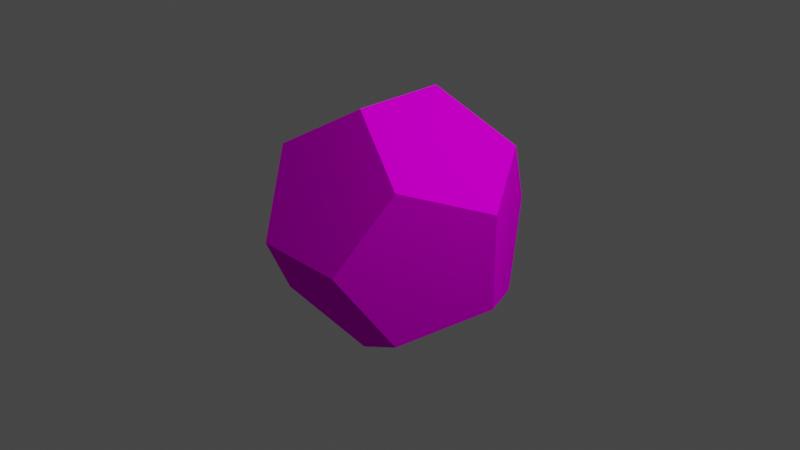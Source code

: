 # Source: blueCube.blend  (saved by Blender 3.4.6; exported with 4.5.12 LTS)
import bpy
from mathutils import Matrix  # noqa: F401  (used for matrix-valued properties, if any)

bpy.ops.wm.read_factory_settings(use_empty=True)
scene = bpy.context.scene
scene.name = 'Scene'

# ---- collections
col_collection = bpy.data.collections.new('Collection'); scene.collection.children.link(col_collection)

# ---- images (referenced by path relative to the original .blend; pixels are not part of the script)
import os
ASSET_DIR = os.environ.get("B2B_ASSET_DIR", "")  # directory of the original .blend (textures are referenced by path, not embedded)
HERE = os.path.dirname(os.path.abspath(__file__))  # packed textures are extracted next to this script under _unpacked/

def load_image(name, relpath, width, height, colorspace="sRGB"):
    """Load a texture the original file referenced (path relative to the .blend, or extracted next to this script)."""
    p = next((c for c in (os.path.join(HERE, relpath), os.path.join(ASSET_DIR, relpath)) if relpath and os.path.exists(c)), "")
    if p:
        img = bpy.data.images.load(p, check_existing=True)
        img.name = name
    else:  # same state as the original file: an image datablock whose file is absent (Cycles renders it pink)
        img = bpy.data.images.new(name, width, height)
        img.source = "FILE"
        img.filepath = "//" + (relpath or name)
    img.colorspace_settings.name = colorspace
    return img
img_bluecube_png = load_image('blueCube.png', 'blueCube.png', 1024, 1024, 'sRGB')

# ---- materials (node trees are filled in below, after node groups)
mat_scene___root = bpy.data.materials.new('Scene_-_Root')
mat_scene___root.use_transparent_shadow = False
mat_scene___root.roughness = 1.0

# ---- material node trees
mat_scene___root.use_nodes = True; mat_scene___root.node_tree.nodes.clear()
_N = mat_scene___root.node_tree.nodes; _L = mat_scene___root.node_tree.links
n0 = _N.new('ShaderNodeBsdfPrincipled'); n0.name = 'Principled BSDF'; n0.location = (0, 300)
n0.distribution = 'GGX'
n0.subsurface_method = 'RANDOM_WALK_SKIN'
n0.inputs[2].default_value = 1.0
n0.inputs[3].default_value = 1.45
n0.inputs[13].default_value = 0.0
n0.inputs[27].default_value = (0.0, 0.0, 0.0, 1.0)
n0.inputs[28].default_value = 1.0
n1 = _N.new('ShaderNodeOutputMaterial'); n1.name = 'Material Output'; n1.location = (280, 300)
n2 = _N.new('ShaderNodeTexImage'); n2.name = 'Image Texture'; n2.location = (-290, 275)
n2.image = img_bluecube_png
_L.new(n0.outputs[0], n1.inputs[0])
_L.new(n2.outputs[0], n0.inputs[0])
n1.is_active_output = True

# ---- world
world_world = bpy.data.worlds.new('World'); scene.world = world_world
world_world.use_nodes = True; world_world.node_tree.nodes.clear()
_N = world_world.node_tree.nodes; _L = world_world.node_tree.links
n0 = _N.new('ShaderNodeOutputWorld'); n0.name = 'World Output'; n0.location = (300, 300)
n1 = _N.new('ShaderNodeBackground'); n1.name = 'Background'; n1.location = (10, 300)
n1.inputs[0].default_value = (0.05088, 0.05088, 0.05088, 1.0)
_L.new(n1.outputs[0], n0.inputs[0])
n0.is_active_output = True
world_world.color = (0.05088, 0.05088, 0.05088)
world_world.use_sun_shadow = False
world_world.sun_shadow_jitter_overblur = 0.0

# ---- cameras
cam_camera = bpy.data.cameras.new('Camera')
cam_camera.clip_end = 100.0
cam_camera.ortho_scale = 7.314

# ---- lights
light_light = bpy.data.lights.new('Light', 'POINT')
light_light.transmission_factor = 0.0
light_light.energy = 1000.0
light_light.shadow_soft_size = 0.1
light_light.shadow_maximum_resolution = 0.006
light_light.use_absolute_resolution = True

# ---- meshes
me_dodecahedron = bpy.data.meshes.new('dodecahedron')
me_dodecahedron.from_pydata([(0.5, -2.907e-16, 1.309), (0.809, 0.809, 0.809), (-0.5, -2.907e-16, 1.309), (0.0, 1.309, 0.5), (-0.809, 0.809, 0.809), (-0.809, -0.809, 0.809), (0.0, -1.309, 0.5), (0.809, -0.809, 0.809), (1.309, -0.5, -1.11e-16), (1.309, 0.5, 1.11e-16), (0.0, -1.309, -0.5), (0.809, -0.809, -0.809), (0.0, 1.309, -0.5), (0.809, 0.809, -0.809), (-0.5, 2.907e-16, -1.309), (0.5, 2.907e-16, -1.309), (-0.809, -0.809, -0.809), (-1.309, -0.5, -1.11e-16), (-1.309, 0.5, 1.11e-16), (-0.809, 0.809, -0.809), (-0.809, 0.809, -0.809), (-0.809, 0.809, -0.809), (-0.809, -0.809, -0.809), (-0.809, -0.809, -0.809), (0.5, 2.907e-16, -1.309), (0.5, 2.907e-16, -1.309), (-0.5, 2.907e-16, -1.309), (-0.5, 2.907e-16, -1.309), (0.809, 0.809, -0.809), (0.809, 0.809, -0.809), (0.809, -0.809, -0.809), (0.809, -0.809, -0.809), (-1.309, 0.5, 1.11e-16), (-1.309, 0.5, 1.11e-16), (-1.309, -0.5, -1.11e-16), (-1.309, -0.5, -1.11e-16), (0.0, 1.309, 0.5), (0.0, 1.309, 0.5), (0.0, -1.309, 0.5), (0.0, -1.309, 0.5), (0.5, -2.907e-16, 1.309), (0.5, -2.907e-16, 1.309), (-0.809, 0.809, 0.809), (-0.809, 0.809, 0.809), (-0.809, -0.809, 0.809), (-0.809, -0.809, 0.809), (-0.5, -2.907e-16, 1.309), (-0.5, -2.907e-16, 1.309), (0.809, 0.809, 0.809), (0.809, 0.809, 0.809), (0.809, -0.809, 0.809), (0.809, -0.809, 0.809), (1.309, -0.5, -1.11e-16), (1.309, -0.5, -1.11e-16), (1.309, 0.5, 1.11e-16), (1.309, 0.5, 1.11e-16), (0.0, 1.309, -0.5), (0.0, 1.309, -0.5), (0.0, -1.309, -0.5), (0.0, -1.309, -0.5)], [], [(0, 1, 2), (1, 3, 2), (3, 4, 2), (46, 5, 6), (6, 7, 40), (40, 46, 6), (50, 8, 41), (8, 9, 41), (9, 48, 41), (52, 51, 38), (38, 10, 52), (10, 11, 52), (12, 36, 49), (49, 54, 12), (54, 13, 12), (14, 15, 30), (30, 58, 14), (58, 16, 14), (17, 18, 26), (17, 26, 22), (18, 19, 26), (59, 39, 44), (44, 34, 59), (34, 23, 59), (47, 42, 32), (32, 35, 45), (45, 47, 32), (31, 24, 55), (31, 55, 53), (24, 28, 55), (56, 29, 25), (25, 27, 56), (27, 20, 56), (33, 43, 37), (37, 57, 33), (57, 21, 33)])
me_dodecahedron.polygons.foreach_set('use_smooth', [True] * 36)
_uv = me_dodecahedron.uv_layers.new(name='UVMap')
_uv.uv.foreach_set('vector', [0.5028, 0.9268, 0.3035, 0.7821, 0.702, 0.782, 0.3035, 0.7821, 0.3795, 0.5478, 0.702, 0.782, 0.3795, 0.5478, 0.6258, 0.5477, 0.702, 0.782, 0.185, 0.455, -0.01432, 0.3103, 0.0617, 0.07605, 0.0617, 0.07605, 0.308, 0.07595, 0.3842, 0.3102, 0.3842, 0.3102, 0.185, 0.455, 0.0617, 0.07605, 0.6931, 0.07544, 0.9394, 0.07534, 0.6171, 0.3097, 0.9394, 0.07534, 1.016, 0.3096, 0.6171, 0.3097, 1.016, 0.3096, 0.8164, 0.4544, 0.6171, 0.3097, 0.8167, 0.4547, 0.6173, 0.31, 0.6934, 0.07572, 0.6934, 0.07572, 0.9397, 0.07563, 0.8167, 0.4547, 0.9397, 0.07563, 1.016, 0.3099, 0.8167, 0.4547, 0.8167, 0.4549, 0.6174, 0.3102, 0.6934, 0.07588, 0.6934, 0.07588, 0.9397, 0.07578, 0.8167, 0.4549, 0.9397, 0.07578, 1.016, 0.31, 0.8167, 0.4549, 0.9395, 0.5469, 1.016, 0.7812, 0.8165, 0.926, 0.8165, 0.926, 0.6172, 0.7813, 0.9395, 0.5469, 0.6172, 0.7813, 0.6932, 0.547, 0.9395, 0.5469, 0.3833, 0.3091, 0.1841, 0.454, 0.06077, 0.075, 0.3833, 0.3091, 0.06077, 0.075, 0.3071, 0.0749, 0.1841, 0.454, -0.01525, 0.3093, 0.06077, 0.075, 1.016, 0.3101, 0.8173, 0.4549, 0.6179, 0.3103, 0.6179, 0.3103, 0.694, 0.07597, 1.016, 0.3101, 0.694, 0.07597, 0.9403, 0.07587, 1.016, 0.3101, 1.016, 0.3098, 0.8166, 0.4546, 0.6172, 0.3099, 0.6172, 0.3099, 0.6933, 0.07564, 0.9396, 0.07555, 0.9396, 0.07555, 1.016, 0.3098, 0.6172, 0.3099, 0.3018, 0.3096, 0.3778, 0.07533, 0.7003, 0.3095, 0.3018, 0.3096, 0.7003, 0.3095, 0.5011, 0.4543, 0.3778, 0.07533, 0.6241, 0.07523, 0.7003, 0.3095, 1.015, 0.3105, 0.8161, 0.4553, 0.6168, 0.3106, 0.6168, 0.3106, 0.6928, 0.07633, 1.015, 0.3105, 0.6928, 0.07633, 0.9391, 0.07623, 1.015, 0.3105, -0.01543, 0.3095, 0.06059, 0.07526, 0.3069, 0.07516, 0.3069, 0.07516, 0.3831, 0.3094, -0.01543, 0.3095, 0.3831, 0.3094, 0.1839, 0.4542, -0.01543, 0.3095])
me_dodecahedron.materials.append(mat_scene___root)
me_dodecahedron.update()
me_dodecahedron.normals_split_custom_set([tuple(v) for v in zip(*[iter([0.0, 0.5257, 0.8507, 0.0, 0.5257, 0.8507, -4.178e-08, 0.5257, 0.8507, 0.0, 0.5257, 0.8507, -4.178e-08, 0.5257, 0.8507, -4.178e-08, 0.5257, 0.8507, -4.178e-08, 0.5257, 0.8507, -1.253e-07, 0.5257, 0.8507, -4.178e-08, 0.5257, 0.8507, -2.089e-08, -0.5257, 0.8507, -6.267e-08, -0.5257, 0.8507, 2.089e-08, -0.5257, 0.8507, 2.089e-08, -0.5257, 0.8507, 1.253e-07, -0.5257, 0.8507, 4.178e-08, -0.5257, 0.8507, 4.178e-08, -0.5257, 0.8507, -2.089e-08, -0.5257, 0.8507, 2.089e-08, -0.5257, 0.8507, 0.8507, 0.0, 0.5257, 0.8507, 0.0, 0.5257, 0.8507, 2.089e-08, 0.5257, 0.8507, 0.0, 0.5257, 0.8507, 2.089e-08, 0.5257, 0.8507, 2.089e-08, 0.5257, 0.8507, 2.089e-08, 0.5257, 0.8507, 6.267e-08, 0.5257, 0.8507, 2.089e-08, 0.5257, 0.5257, -0.8507, 2.089e-08, 0.5257, -0.8507, 1.253e-07, 0.5257, -0.8507, 4.178e-08, 0.5257, -0.8507, 4.178e-08, 0.5257, -0.8507, -2.089e-08, 0.5257, -0.8507, 2.089e-08, 0.5257, -0.8507, -2.089e-08, 0.5257, -0.8507, -6.267e-08, 0.5257, -0.8507, 2.089e-08, 0.5257, 0.8507, -4.178e-08, 0.5257, 0.8507, 0.0, 0.5257, 0.8507, 0.0, 0.5257, 0.8507, 0.0, 0.5257, 0.8507, -4.178e-08, 0.5257, 0.8507, -4.178e-08, 0.5257, 0.8507, -4.178e-08, 0.5257, 0.8507, -1.253e-07, 0.5257, 0.8507, -4.178e-08, -4.178e-08, -0.5257, -0.8507, 0.0, -0.5257, -0.8507, 0.0, -0.5257, -0.8507, 0.0, -0.5257, -0.8507, -4.178e-08, -0.5257, -0.8507, -4.178e-08, -0.5257, -0.8507, -4.178e-08, -0.5257, -0.8507, -1.253e-07, -0.5257, -0.8507, -4.178e-08, -0.5257, -0.8507, -0.8507, -2.089e-08, -0.5257, -0.8507, 2.089e-08, -0.5257, -0.8507, 0.0, -0.5257, -0.8507, -2.089e-08, -0.5257, -0.8507, 0.0, -0.5257, -0.8507, -6.267e-08, -0.5257, -0.8507, 2.089e-08, -0.5257, -0.8507, 6.267e-08, -0.5257, -0.8507, 0.0, -0.5257, -0.5257, -0.8507, -4.178e-08, -0.5257, -0.8507, 0.0, -0.5257, -0.8507, 0.0, -0.5257, -0.8507, 0.0, -0.5257, -0.8507, -4.178e-08, -0.5257, -0.8507, -4.178e-08, -0.5257, -0.8507, -4.178e-08, -0.5257, -0.8507, -1.253e-07, -0.5257, -0.8507, -4.178e-08, -0.8507, 4.178e-08, 0.5257, -0.8507, 1.253e-07, 0.5257, -0.8507, 4.178e-08, 0.5257, -0.8507, 4.178e-08, 0.5257, -0.8507, 0.0, 0.5257, -0.8507, 0.0, 0.5257, -0.8507, 0.0, 0.5257, -0.8507, 4.178e-08, 0.5257, -0.8507, 4.178e-08, 0.5257, 0.8507, 2.038e-16, -0.5257, 0.8507, 4.178e-08, -0.5257, 0.8507, 4.178e-08, -0.5257, 0.8507, 2.038e-16, -0.5257, 0.8507, 4.178e-08, -0.5257, 0.8507, 6.112e-16, -0.5257, 0.8507, 4.178e-08, -0.5257, 0.8507, 1.253e-07, -0.5257, 0.8507, 4.178e-08, -0.5257, 2.089e-08, 0.5257, -0.8507, 1.253e-07, 0.5257, -0.8507, 4.178e-08, 0.5257, -0.8507, 4.178e-08, 0.5257, -0.8507, -2.089e-08, 0.5257, -0.8507, 2.089e-08, 0.5257, -0.8507, -2.089e-08, 0.5257, -0.8507, -6.267e-08, 0.5257, -0.8507, 2.089e-08, 0.5257, -0.8507, -0.5257, 0.8507, 2.089e-08, -0.5257, 0.8507, 1.253e-07, -0.5257, 0.8507, 4.178e-08, -0.5257, 0.8507, 4.178e-08, -0.5257, 0.8507, -2.089e-08, -0.5257, 0.8507, 2.089e-08, -0.5257, 0.8507, -2.089e-08, -0.5257, 0.8507, -6.267e-08, -0.5257, 0.8507, 2.089e-08])] * 3)])

# ---- objects
ob_light = bpy.data.objects.new('Light', light_light)
ob_camera = bpy.data.objects.new('Camera', cam_camera)
ob_dodecahedron = bpy.data.objects.new('dodecahedron', me_dodecahedron)

# ---- transforms, parenting, visibility, modifiers, constraints
ob_light.location = (4.076, 1.005, 5.904)
ob_light.rotation_euler = (0.6503, 0.05522, 1.866)
ob_light.lock_rotations_4d = False
ob_light.empty_display_type = 'ARROWS'
ob_light.color = (0.0, 0.0, 0.0, 0.0)
ob_light.lineart.crease_threshold = 0.0
ob_camera.location = (7.359, -6.926, 4.958)
ob_camera.rotation_euler = (1.109, 0.0, 0.8149)
ob_camera.lock_rotations_4d = False
ob_camera.empty_display_type = 'ARROWS'
ob_camera.color = (0.0, 0.0, 0.0, 0.0)
ob_camera.display_type = 'WIRE'
ob_camera.lineart.crease_threshold = 0.0
ob_dodecahedron.location = (0.0, 0.0, 0.0)
ob_dodecahedron.rotation_euler = (1.571, -0.0, 0.0)

# ---- collection membership
col_collection.objects.link(ob_light)
col_collection.objects.link(ob_camera)
col_collection.objects.link(ob_dodecahedron)

# ---- scene / render settings (as saved in the file)
scene.camera = ob_camera
scene.frame_start = 1; scene.frame_end = 250; scene.frame_set(112)
scene.render.engine = 'BLENDER_EEVEE_NEXT'
scene.cycles.sampling_pattern = 'TABULATED_SOBOL'
scene.cycles.use_light_tree = False
scene.view_settings.view_transform = 'Filmic'
bpy.context.view_layer.update()
